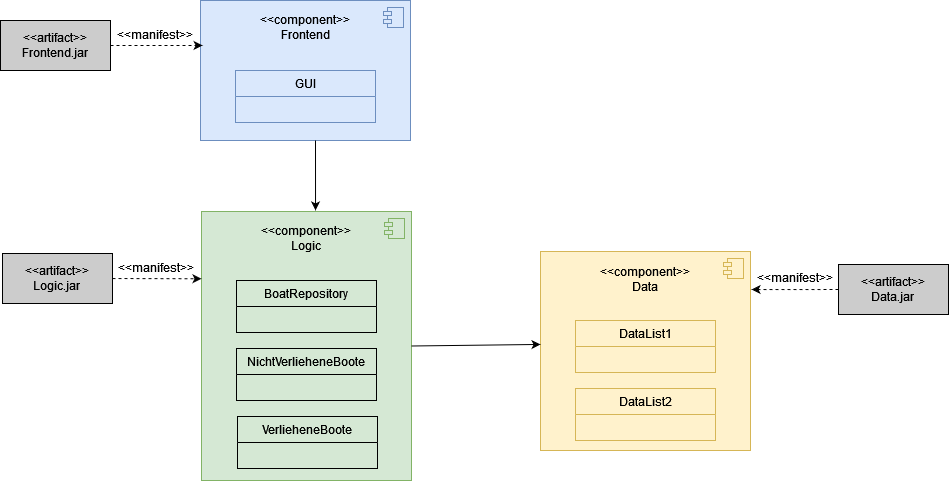

The diagram above was exported from draw.io. Its source (the exported page's mxGraphModel, read from the mxfile embedded in the PNG):
<mxGraphModel dx="880" dy="1611" grid="1" gridSize="10" guides="1" tooltips="1" connect="1" arrows="1" fold="1" page="1" pageScale="1" pageWidth="827" pageHeight="1169" math="0" shadow="0">
  <root>
    <mxCell id="0" />
    <mxCell id="1" parent="0" />
    <mxCell id="DjPVB8mUJAK6JHQTrhFt-1" value="&lt;div&gt;&amp;lt;&amp;lt;component&amp;gt;&amp;gt;&lt;/div&gt;&lt;div&gt;Frontend&lt;/div&gt;&lt;div&gt;&lt;br&gt;&lt;/div&gt;&lt;div&gt;&lt;br&gt;&lt;/div&gt;&lt;div&gt;&lt;br&gt;&lt;/div&gt;&lt;div&gt;&lt;br&gt;&lt;/div&gt;&lt;div&gt;&lt;br&gt;&lt;/div&gt;&lt;div&gt;&lt;br&gt;&lt;/div&gt;" style="html=1;dropTarget=0;whiteSpace=wrap;fillColor=#dae8fc;strokeColor=#6c8ebf;" parent="1" vertex="1">
      <mxGeometry x="370" y="-260" width="210" height="140" as="geometry" />
    </mxCell>
    <mxCell id="DjPVB8mUJAK6JHQTrhFt-2" value="" style="shape=module;jettyWidth=8;jettyHeight=4;fillColor=#dae8fc;strokeColor=#6c8ebf;" parent="DjPVB8mUJAK6JHQTrhFt-1" vertex="1">
      <mxGeometry x="1" width="20" height="20" relative="1" as="geometry">
        <mxPoint x="-27" y="7" as="offset" />
      </mxGeometry>
    </mxCell>
    <mxCell id="DjPVB8mUJAK6JHQTrhFt-3" value="GUI" style="swimlane;fontStyle=0;childLayout=stackLayout;horizontal=1;startSize=26;fillColor=#dae8fc;horizontalStack=0;resizeParent=1;resizeParentMax=0;resizeLast=0;collapsible=1;marginBottom=0;whiteSpace=wrap;html=1;strokeColor=#6c8ebf;" parent="1" vertex="1">
      <mxGeometry x="405" y="-190" width="140" height="52" as="geometry" />
    </mxCell>
    <mxCell id="DjPVB8mUJAK6JHQTrhFt-10" value="&lt;div&gt;&amp;lt;&amp;lt;component&amp;gt;&amp;gt;&lt;/div&gt;&lt;div&gt;Logic&lt;/div&gt;&lt;div&gt;&lt;br&gt;&lt;/div&gt;&lt;div&gt;&lt;br&gt;&lt;/div&gt;&lt;div&gt;&lt;br&gt;&lt;/div&gt;&lt;div&gt;&lt;br&gt;&lt;/div&gt;&lt;div&gt;&lt;br&gt;&lt;/div&gt;&lt;div&gt;&lt;br&gt;&lt;/div&gt;&lt;div&gt;&lt;br&gt;&lt;/div&gt;&lt;div&gt;&lt;br&gt;&lt;/div&gt;&lt;div&gt;&lt;br&gt;&lt;/div&gt;&lt;div&gt;&lt;br&gt;&lt;/div&gt;&lt;div&gt;&lt;br&gt;&lt;/div&gt;&lt;div&gt;&lt;br&gt;&lt;/div&gt;&lt;div&gt;&lt;br&gt;&lt;/div&gt;&lt;div&gt;&lt;br&gt;&lt;/div&gt;&lt;div&gt;&lt;br&gt;&lt;/div&gt;" style="html=1;dropTarget=0;whiteSpace=wrap;fillColor=#d5e8d4;strokeColor=#82b366;" parent="1" vertex="1">
      <mxGeometry x="371" y="-49" width="210" height="269" as="geometry" />
    </mxCell>
    <mxCell id="DjPVB8mUJAK6JHQTrhFt-11" value="" style="shape=module;jettyWidth=8;jettyHeight=4;fillColor=#d5e8d4;strokeColor=#82b366;" parent="DjPVB8mUJAK6JHQTrhFt-10" vertex="1">
      <mxGeometry x="1" width="20" height="20" relative="1" as="geometry">
        <mxPoint x="-27" y="7" as="offset" />
      </mxGeometry>
    </mxCell>
    <mxCell id="DjPVB8mUJAK6JHQTrhFt-12" value="BoatRepository" style="swimlane;fontStyle=0;childLayout=stackLayout;horizontal=1;startSize=26;fillColor=none;horizontalStack=0;resizeParent=1;resizeParentMax=0;resizeLast=0;collapsible=1;marginBottom=0;whiteSpace=wrap;html=1;" parent="1" vertex="1">
      <mxGeometry x="406" y="20" width="140" height="52" as="geometry" />
    </mxCell>
    <mxCell id="DjPVB8mUJAK6JHQTrhFt-14" value="NichtVerlieheneBoote" style="swimlane;fontStyle=0;childLayout=stackLayout;horizontal=1;startSize=26;fillColor=none;horizontalStack=0;resizeParent=1;resizeParentMax=0;resizeLast=0;collapsible=1;marginBottom=0;whiteSpace=wrap;html=1;" parent="1" vertex="1">
      <mxGeometry x="406" y="88" width="140" height="52" as="geometry" />
    </mxCell>
    <mxCell id="DjPVB8mUJAK6JHQTrhFt-15" value="VerlieheneBoote" style="swimlane;fontStyle=0;childLayout=stackLayout;horizontal=1;startSize=26;fillColor=none;horizontalStack=0;resizeParent=1;resizeParentMax=0;resizeLast=0;collapsible=1;marginBottom=0;whiteSpace=wrap;html=1;" parent="1" vertex="1">
      <mxGeometry x="407" y="156" width="140" height="52" as="geometry" />
    </mxCell>
    <mxCell id="DjPVB8mUJAK6JHQTrhFt-16" value="&lt;div&gt;&amp;lt;&amp;lt;component&amp;gt;&amp;gt;&lt;/div&gt;&lt;div&gt;Data&lt;br&gt;&lt;/div&gt;&lt;div&gt;&lt;br&gt;&lt;/div&gt;&lt;div&gt;&lt;br&gt;&lt;/div&gt;&lt;div&gt;&lt;br&gt;&lt;/div&gt;&lt;div&gt;&lt;br&gt;&lt;/div&gt;&lt;div&gt;&lt;br&gt;&lt;/div&gt;&lt;div&gt;&lt;br&gt;&lt;/div&gt;&lt;div&gt;&lt;br&gt;&lt;/div&gt;&lt;div&gt;&lt;br&gt;&lt;/div&gt;&lt;div&gt;&lt;br&gt;&lt;/div&gt;&lt;div&gt;&lt;br&gt;&lt;/div&gt;" style="html=1;dropTarget=0;whiteSpace=wrap;fillColor=#fff2cc;strokeColor=#d6b656;" parent="1" vertex="1">
      <mxGeometry x="710" y="-9" width="210" height="199" as="geometry" />
    </mxCell>
    <mxCell id="DjPVB8mUJAK6JHQTrhFt-17" value="" style="shape=module;jettyWidth=8;jettyHeight=4;fillColor=#fff2cc;strokeColor=#d6b656;" parent="DjPVB8mUJAK6JHQTrhFt-16" vertex="1">
      <mxGeometry x="1" width="20" height="20" relative="1" as="geometry">
        <mxPoint x="-27" y="7" as="offset" />
      </mxGeometry>
    </mxCell>
    <mxCell id="DjPVB8mUJAK6JHQTrhFt-18" value="DataList1" style="swimlane;fontStyle=0;childLayout=stackLayout;horizontal=1;startSize=26;fillColor=#fff2cc;horizontalStack=0;resizeParent=1;resizeParentMax=0;resizeLast=0;collapsible=1;marginBottom=0;whiteSpace=wrap;html=1;strokeColor=#d6b656;" parent="1" vertex="1">
      <mxGeometry x="745" y="60" width="140" height="52" as="geometry" />
    </mxCell>
    <mxCell id="DjPVB8mUJAK6JHQTrhFt-19" value="DataList2" style="swimlane;fontStyle=0;childLayout=stackLayout;horizontal=1;startSize=26;fillColor=#fff2cc;horizontalStack=0;resizeParent=1;resizeParentMax=0;resizeLast=0;collapsible=1;marginBottom=0;whiteSpace=wrap;html=1;strokeColor=#d6b656;" parent="1" vertex="1">
      <mxGeometry x="745" y="128" width="140" height="52" as="geometry" />
    </mxCell>
    <mxCell id="DjPVB8mUJAK6JHQTrhFt-29" value="&lt;div&gt;&amp;lt;&amp;lt;artifact&amp;gt;&amp;gt;&lt;/div&gt;&lt;div&gt;Data.jar&lt;br&gt;&lt;/div&gt;" style="html=1;whiteSpace=wrap;fillColor=#CCCCCC;" parent="1" vertex="1">
      <mxGeometry x="1008" y="4" width="110" height="50" as="geometry" />
    </mxCell>
    <mxCell id="DjPVB8mUJAK6JHQTrhFt-30" value="&lt;div&gt;&amp;lt;&amp;lt;artifact&amp;gt;&amp;gt;&lt;/div&gt;&lt;div&gt;Logic.jar&lt;br&gt;&lt;/div&gt;" style="html=1;whiteSpace=wrap;fillColor=#CCCCCC;" parent="1" vertex="1">
      <mxGeometry x="172" y="-7" width="110" height="50" as="geometry" />
    </mxCell>
    <mxCell id="DjPVB8mUJAK6JHQTrhFt-31" value="&lt;div&gt;&amp;lt;&amp;lt;artifact&amp;gt;&amp;gt;&lt;/div&gt;&lt;div&gt;Frontend.jar&lt;br&gt;&lt;/div&gt;" style="html=1;whiteSpace=wrap;fillColor=#CCCCCC;" parent="1" vertex="1">
      <mxGeometry x="170" y="-240" width="110" height="50" as="geometry" />
    </mxCell>
    <mxCell id="DjPVB8mUJAK6JHQTrhFt-32" value="" style="endArrow=classic;html=1;rounded=0;exitX=1;exitY=0.5;exitDx=0;exitDy=0;entryX=0;entryY=0.25;entryDx=0;entryDy=0;dashed=1;" parent="1" source="DjPVB8mUJAK6JHQTrhFt-30" target="DjPVB8mUJAK6JHQTrhFt-10" edge="1">
      <mxGeometry width="50" height="50" relative="1" as="geometry">
        <mxPoint x="460" y="50" as="sourcePoint" />
        <mxPoint x="365" y="25" as="targetPoint" />
      </mxGeometry>
    </mxCell>
    <mxCell id="DjPVB8mUJAK6JHQTrhFt-34" value="" style="endArrow=classic;html=1;rounded=0;exitX=0;exitY=0.5;exitDx=0;exitDy=0;entryX=1.005;entryY=0.191;entryDx=0;entryDy=0;entryPerimeter=0;dashed=1;" parent="1" source="DjPVB8mUJAK6JHQTrhFt-29" target="DjPVB8mUJAK6JHQTrhFt-16" edge="1">
      <mxGeometry width="50" height="50" relative="1" as="geometry">
        <mxPoint x="590" y="50" as="sourcePoint" />
        <mxPoint x="640" as="targetPoint" />
      </mxGeometry>
    </mxCell>
    <mxCell id="DjPVB8mUJAK6JHQTrhFt-35" value="" style="endArrow=classic;html=1;rounded=0;exitX=1;exitY=0.5;exitDx=0;exitDy=0;entryX=0.01;entryY=0.321;entryDx=0;entryDy=0;entryPerimeter=0;dashed=1;" parent="1" source="DjPVB8mUJAK6JHQTrhFt-31" target="DjPVB8mUJAK6JHQTrhFt-1" edge="1">
      <mxGeometry width="50" height="50" relative="1" as="geometry">
        <mxPoint x="590" y="-40" as="sourcePoint" />
        <mxPoint x="640" y="-90" as="targetPoint" />
      </mxGeometry>
    </mxCell>
    <mxCell id="DjPVB8mUJAK6JHQTrhFt-36" value="&amp;lt;&amp;lt;manifest&amp;gt;&amp;gt;" style="text;html=1;strokeColor=none;fillColor=none;align=center;verticalAlign=middle;whiteSpace=wrap;rounded=0;" parent="1" vertex="1">
      <mxGeometry x="296" y="-8" width="60" height="30" as="geometry" />
    </mxCell>
    <mxCell id="DjPVB8mUJAK6JHQTrhFt-37" value="&amp;lt;&amp;lt;manifest&amp;gt;&amp;gt;" style="text;html=1;strokeColor=none;fillColor=none;align=center;verticalAlign=middle;whiteSpace=wrap;rounded=0;" parent="1" vertex="1">
      <mxGeometry x="295" y="-241" width="60" height="30" as="geometry" />
    </mxCell>
    <mxCell id="DjPVB8mUJAK6JHQTrhFt-38" value="&amp;lt;&amp;lt;manifest&amp;gt;&amp;gt;" style="text;html=1;strokeColor=none;fillColor=none;align=center;verticalAlign=middle;whiteSpace=wrap;rounded=0;" parent="1" vertex="1">
      <mxGeometry x="935" y="2" width="60" height="30" as="geometry" />
    </mxCell>
    <mxCell id="WsWAYAhEWMv3WGRkFn7s-3" value="" style="endArrow=classic;html=1;rounded=0;entryX=0.543;entryY=-0.004;entryDx=0;entryDy=0;entryPerimeter=0;" parent="1" target="DjPVB8mUJAK6JHQTrhFt-10" edge="1">
      <mxGeometry width="50" height="50" relative="1" as="geometry">
        <mxPoint x="485" y="-120" as="sourcePoint" />
        <mxPoint x="650" y="-90" as="targetPoint" />
      </mxGeometry>
    </mxCell>
    <mxCell id="WsWAYAhEWMv3WGRkFn7s-4" value="" style="endArrow=classic;html=1;rounded=0;exitX=1;exitY=0.5;exitDx=0;exitDy=0;entryX=0;entryY=0.467;entryDx=0;entryDy=0;entryPerimeter=0;" parent="1" source="DjPVB8mUJAK6JHQTrhFt-10" target="DjPVB8mUJAK6JHQTrhFt-16" edge="1">
      <mxGeometry width="50" height="50" relative="1" as="geometry">
        <mxPoint x="600" as="sourcePoint" />
        <mxPoint x="650" y="-50" as="targetPoint" />
      </mxGeometry>
    </mxCell>
  </root>
</mxGraphModel>